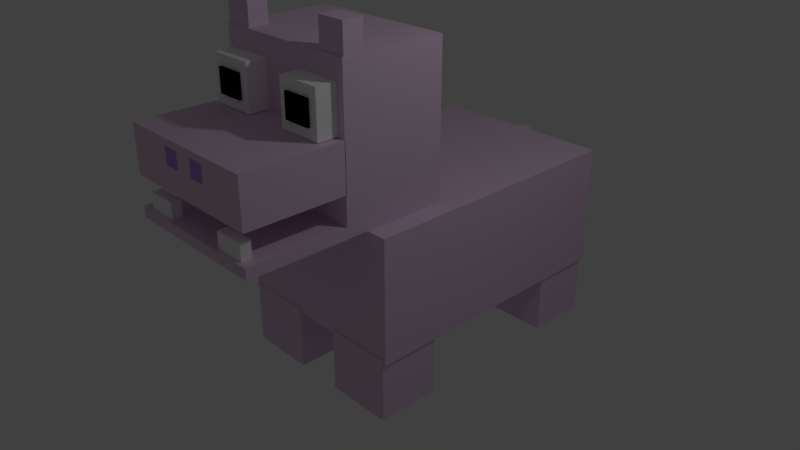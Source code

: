 # Source: hippoRigg.blend  (saved by Blender 2.79.0; exported with 4.5.12 LTS)
import bpy
from mathutils import Matrix  # noqa: F401  (used for matrix-valued properties, if any)

bpy.ops.wm.read_factory_settings(use_empty=True)
scene = bpy.context.scene
scene.name = 'Scene'

# ---- collections
col_collection_1 = bpy.data.collections.new('Collection 1'); scene.collection.children.link(col_collection_1)

# ---- materials (node trees are filled in below, after node groups)
mat_pinkpurple_001 = bpy.data.materials.new('pinkPurple.001')
mat_pinkpurple_001.alpha_threshold = 0.0
mat_pinkpurple_001.use_transparent_shadow = False
mat_pinkpurple_001.diffuse_color = (0.7992, 0.619, 0.8, 1.0)
mat_pinkpurple_001.roughness = 0.5
mat_pinkpurple_002 = bpy.data.materials.new('pinkPurple.002')
mat_pinkpurple_002.alpha_threshold = 0.0
mat_pinkpurple_002.use_transparent_shadow = False
mat_pinkpurple_002.diffuse_color = (0.7992, 0.619, 0.8, 1.0)
mat_pinkpurple_002.roughness = 0.5
mat_darkpurple = bpy.data.materials.new('darkPurple')
mat_darkpurple.alpha_threshold = 0.0
mat_darkpurple.use_transparent_shadow = False
mat_darkpurple.diffuse_color = (0.4936, 0.2695, 0.8, 1.0)
mat_darkpurple.roughness = 0.5
mat_white = bpy.data.materials.new('white')
mat_white.alpha_threshold = 0.0
mat_white.use_transparent_shadow = False
mat_white.diffuse_color = (1.0, 1.0, 1.0, 1.0)
mat_white.roughness = 0.5
mat_black = bpy.data.materials.new('black')
mat_black.alpha_threshold = 0.0
mat_black.use_transparent_shadow = False
mat_black.diffuse_color = (0.0, 0.0, 0.0, 1.0)
mat_black.roughness = 0.5

# ---- material node trees

# ---- world
world_world = bpy.data.worlds.new('World'); scene.world = world_world
world_world.color = (0.05088, 0.05088, 0.05088)
world_world.use_sun_shadow = False
world_world.sun_shadow_jitter_overblur = 0.0
world_world.cycles.sampling_method = 'MANUAL'

# ---- cameras
cam_camera = bpy.data.cameras.new('Camera')
cam_camera.clip_end = 100.0
cam_camera.lens = 35.0
cam_camera.sensor_width = 32.0
cam_camera.sensor_height = 18.0
cam_camera.ortho_scale = 7.314
cam_camera.dof.focus_distance = 0.0
cam_camera.dof.aperture_fstop = 128.0

# ---- lights
light_lamp = bpy.data.lights.new('Lamp', 'POINT')
light_lamp.transmission_factor = 0.0
light_lamp.cutoff_distance = 30.0
light_lamp.energy = 100.0
light_lamp.shadow_buffer_clip_start = 1.001
light_lamp.shadow_soft_size = 0.1
light_lamp.shadow_maximum_resolution = 0.006
light_lamp.use_absolute_resolution = True

# ---- meshes
me_body = bpy.data.meshes.new('body')
me_body.from_pydata([(1.0, 1.0, -1.0), (1.0, -1.0, -1.0), (-1.0, -1.0, -1.0), (-1.0, 1.0, -1.0), (1.0, 1.0, 1.0), (1.0, -1.0, 1.0), (-1.0, -1.0, 1.0), (-1.0, 1.0, 1.0), (4.444, 1.0, -1.0), (4.444, -1.0, -1.0), (2.444, -1.0, -1.0), (2.444, 1.0, -1.0), (4.444, 1.0, 1.0), (4.444, -1.0, 1.0), (2.444, -1.0, 1.0), (2.444, 1.0, 1.0), (4.444, -5.827, -1.0), (4.444, -7.827, -1.0), (2.444, -7.827, -1.0), (2.444, -5.827, -1.0), (4.444, -5.827, 1.0), (4.444, -7.827, 1.0), (2.444, -7.827, 1.0), (2.444, -5.827, 1.0), (1.0, -5.827, -1.0), (1.0, -7.827, -1.0), (-1.0, -7.827, -1.0), (-1.0, -5.827, -1.0), (1.0, -5.827, 1.0), (1.0, -7.827, 1.0), (-1.0, -7.827, 1.0), (-1.0, -5.827, 1.0), (4.515, 1.039, 0.8565), (4.515, -7.793, 0.8565), (-1.071, -7.793, 0.8565), (-1.071, 1.039, 0.8565), (4.515, 1.039, 4.675), (4.515, -7.793, 4.675), (-1.071, -7.793, 4.675), (-1.071, 1.039, 4.675), (1.928, 1.363, 2.657), (1.928, 1.032, 2.657), (1.516, 1.032, 2.657), (1.516, 1.363, 2.657), (1.928, 1.363, 4.641), (1.928, 1.032, 4.641), (1.516, 1.032, 4.641), (1.516, 1.363, 4.641)], [], [(0, 1, 2, 3), (4, 7, 6, 5), (0, 4, 5, 1), (1, 5, 6, 2), (2, 6, 7, 3), (4, 0, 3, 7), (8, 9, 10, 11), (12, 15, 14, 13), (8, 12, 13, 9), (9, 13, 14, 10), (10, 14, 15, 11), (12, 8, 11, 15), (16, 17, 18, 19), (20, 23, 22, 21), (16, 20, 21, 17), (17, 21, 22, 18), (18, 22, 23, 19), (20, 16, 19, 23), (24, 25, 26, 27), (28, 31, 30, 29), (24, 28, 29, 25), (25, 29, 30, 26), (26, 30, 31, 27), (28, 24, 27, 31), (32, 33, 34, 35), (36, 39, 38, 37), (32, 36, 37, 33), (33, 37, 38, 34), (34, 38, 39, 35), (36, 32, 35, 39), (40, 41, 42, 43), (44, 47, 46, 45), (40, 44, 45, 41), (41, 45, 46, 42), (42, 46, 47, 43), (44, 40, 43, 47)])
me_body.polygons.foreach_set('material_index', [0, 0, 0, 0, 0, 0, 0, 0, 0, 0, 0, 0, 0, 0, 0, 0, 0, 0, 0, 0, 0, 0, 0, 0, 0, 0, 0, 0, 0, 0, 1, 1, 1, 1, 1, 1])
me_body.materials.append(mat_pinkpurple_001)
me_body.materials.append(mat_pinkpurple_002)
me_body.use_remesh_preserve_volume = False
me_body.use_remesh_preserve_attributes = False
me_body.use_mirror_vertex_groups = False
me_body.update()
me_head = bpy.data.meshes.new('head')
me_head.from_pydata([(1.0, 1.0, 0.5702), (1.0, -1.0, 0.5702), (-1.0, -1.0, 0.5702), (-1.0, 1.0, 0.5702), (1.0, 1.0, 2.57), (1.0, -1.0, 2.57), (-1.0, -1.0, 2.57), (-1.0, 1.0, 2.57), (0.1266, -0.9918, 12.34), (0.3447, -0.9918, 12.34), (0.1266, -0.9918, 15.42), (0.3447, -0.9918, 15.42), (-0.3447, -0.9918, 12.34), (-0.1266, -0.9918, 12.34), (-0.3447, -0.9918, 15.42), (-0.1266, -0.9918, 15.42), (-0.4578, -0.7297, 2.517), (-0.4578, -0.9314, 2.517), (-0.8671, -0.9314, 2.517), (-0.8671, -0.7297, 2.517), (-0.4578, -0.7297, 5.511), (-0.4578, -0.9314, 5.511), (-0.8671, -0.9314, 5.511), (-0.8671, -0.7297, 5.511), (0.8671, -0.7297, 2.517), (0.8671, -0.9314, 2.517), (0.4578, -0.9314, 2.517), (0.4578, -0.7297, 2.517), (0.8671, -0.7297, 5.511), (0.8671, -0.9314, 5.511), (0.4578, -0.9314, 5.511), (0.4578, -0.7297, 5.511), (-0.4203, 0.5829, 18.75), (-0.4203, 0.534, 18.75), (-0.7859, 0.534, 18.75), (-0.7859, 0.5829, 18.75), (-0.4203, 0.5829, 23.16), (-0.4203, 0.534, 23.16), (-0.7859, 0.534, 23.16), (-0.7859, 0.5829, 23.16), (0.7859, 0.5829, 18.75), (0.7859, 0.534, 18.75), (0.4203, 0.534, 18.75), (0.4203, 0.5829, 18.75), (0.7859, 0.5829, 23.16), (0.7859, 0.534, 23.16), (0.4203, 0.534, 23.16), (0.4203, 0.5829, 23.16), (0.8943, 1.227, 16.78), (0.8943, 0.5905, 16.78), (0.3029, 0.5905, 16.78), (0.3029, 1.227, 16.78), (0.8943, 1.227, 25.12), (0.8943, 0.5905, 25.12), (0.3029, 0.5905, 25.12), (0.3029, 1.227, 25.12), (-0.3029, 1.227, 16.78), (-0.3029, 0.5905, 16.78), (-0.8943, 0.5905, 16.78), (-0.8943, 1.227, 16.78), (-0.3029, 1.227, 25.12), (-0.3029, 0.5905, 25.12), (-0.8943, 0.5905, 25.12), (-0.8943, 1.227, 25.12), (-0.6172, 1.436, 28.61), (-0.6172, 1.032, 28.61), (-0.9931, 1.032, 28.61), (-0.9931, 1.436, 28.61), (-0.6172, 1.436, 33.91), (-0.6172, 1.032, 33.91), (-0.9931, 1.032, 33.91), (-0.9931, 1.436, 33.91), (0.9931, 1.436, 28.61), (0.9931, 1.032, 28.61), (0.6172, 1.032, 28.61), (0.6172, 1.436, 28.61), (0.9931, 1.436, 33.91), (0.9931, 1.032, 33.91), (0.6172, 1.032, 33.91), (0.6172, 1.436, 33.91), (1.0, 1.01, 7.935), (1.0, -0.99, 7.935), (-1.0, -0.99, 7.935), (-1.0, 1.01, 7.935), (1.0, 1.01, 16.67), (1.0, -0.99, 16.67), (-1.0, -0.99, 16.67), (-1.0, 1.01, 16.67), (1.0, 3.153, 0.5997), (1.0, 1.0, 0.5997), (-1.0, 1.0, 0.5997), (-1.0, 3.153, 0.5997), (1.0, 3.153, 28.79), (1.0, 1.0, 28.79), (-1.0, 1.0, 28.79), (-1.0, 3.153, 28.79)], [], [(0, 1, 2, 3), (4, 7, 6, 5), (0, 4, 5, 1), (1, 5, 6, 2), (2, 6, 7, 3), (4, 0, 3, 7), (8, 9, 11, 10), (12, 13, 15, 14), (16, 17, 18, 19), (20, 23, 22, 21), (16, 20, 21, 17), (17, 21, 22, 18), (18, 22, 23, 19), (20, 16, 19, 23), (24, 25, 26, 27), (28, 31, 30, 29), (24, 28, 29, 25), (25, 29, 30, 26), (26, 30, 31, 27), (28, 24, 27, 31), (32, 33, 34, 35), (36, 39, 38, 37), (32, 36, 37, 33), (33, 37, 38, 34), (34, 38, 39, 35), (36, 32, 35, 39), (40, 41, 42, 43), (44, 47, 46, 45), (40, 44, 45, 41), (41, 45, 46, 42), (42, 46, 47, 43), (44, 40, 43, 47), (48, 49, 50, 51), (52, 55, 54, 53), (48, 52, 53, 49), (49, 53, 54, 50), (50, 54, 55, 51), (52, 48, 51, 55), (56, 57, 58, 59), (60, 63, 62, 61), (56, 60, 61, 57), (57, 61, 62, 58), (58, 62, 63, 59), (60, 56, 59, 63), (64, 65, 66, 67), (68, 71, 70, 69), (64, 68, 69, 65), (65, 69, 70, 66), (66, 70, 71, 67), (68, 64, 67, 71), (72, 73, 74, 75), (76, 79, 78, 77), (72, 76, 77, 73), (73, 77, 78, 74), (74, 78, 79, 75), (76, 72, 75, 79), (80, 81, 82, 83), (84, 87, 86, 85), (80, 84, 85, 81), (81, 85, 86, 82), (82, 86, 87, 83), (84, 80, 83, 87), (88, 89, 90, 91), (92, 95, 94, 93), (88, 92, 93, 89), (89, 93, 94, 90), (90, 94, 95, 91), (92, 88, 91, 95)])
me_head.polygons.foreach_set('material_index', [0, 0, 0, 0, 0, 0, 1, 1, 2, 2, 2, 2, 2, 2, 2, 2, 2, 2, 2, 2, 3, 3, 3, 3, 3, 3, 3, 3, 3, 3, 3, 3, 2, 2, 2, 2, 2, 2, 2, 2, 2, 2, 2, 2, 0, 0, 0, 0, 0, 0, 0, 0, 0, 0, 0, 0, 0, 0, 0, 0, 0, 0, 0, 0, 0, 0, 0, 0])
me_head.materials.append(mat_pinkpurple_002)
me_head.materials.append(mat_darkpurple)
me_head.materials.append(mat_white)
me_head.materials.append(mat_black)
me_head.use_remesh_preserve_volume = False
me_head.use_remesh_preserve_attributes = False
me_head.use_mirror_vertex_groups = False
me_head.update()
arm_armature = bpy.data.armatures.new('Armature')  # bones are not reproduced

# ---- objects
ob_armature = bpy.data.objects.new('Armature', arm_armature)
ob_body = bpy.data.objects.new('body', me_body)
ob_head = bpy.data.objects.new('head', me_head)
ob_lamp = bpy.data.objects.new('Lamp', light_lamp)
ob_camera = bpy.data.objects.new('Camera', cam_camera)

# ---- transforms, parenting, visibility, modifiers, constraints
ob_armature.location = (0.0, -0.328, 0.0)
ob_armature.show_in_front = True
ob_armature.lineart.crease_threshold = 0.0
ob_body.parent = ob_armature
ob_body.matrix_parent_inverse = Matrix(((1.0, 0.0, 0.0, 0.0), (0.0, 1.0, 0.0, 0.328), (0.0, 0.0, 1.0, 0.0), (0.0, 0.0, 0.0, 1.0)))
ob_body.location = (-0.7812, 2.477, -1.034)
ob_body.scale = (0.4536, 0.4312, 0.4349)
ob_body.lock_rotations_4d = False
ob_body.empty_display_type = 'ARROWS'
ob_body.lineart.crease_threshold = 0.0
_vg = ob_body.vertex_groups.new(name='Bone')
_vg = ob_body.vertex_groups.new(name='Bone_L')
for _i, _w in zip([7, 12, 21, 32, 33, 34, 35, 37, 40], [0.0, 0.0, 0.0, 0.0, 0.0, 0.0, 0.02241, 0.0, 0.0]): _vg.add([_i], _w, 'REPLACE')
_vg = ob_body.vertex_groups.new(name='Bone_L.001')
for _i, _w in zip([7, 12, 16, 17, 18, 19, 20, 21, 22, 23, 24, 27, 30, 32, 33, 34, 35, 36, 37, 38, 39, 44], [0.0, 0.0, 1.0, 1.0, 1.0, 1.0, 1.0, 1.0, 1.0, 1.0, 0.0, 0.0, 0.0, 0.0, 0.0, 0.0, 0.0, 0.0, 0.0, 0.0, 0.0, 0.0]): _vg.add([_i], _w, 'REPLACE')
_vg = ob_body.vertex_groups.new(name='Bone_R')
for _i, _w in zip([7, 12, 21, 30, 32, 33, 34, 35, 37, 38], [0.0, 0.0, 0.0, 0.0, 0.0, 0.0, 0.0, 0.0, 0.002013, 0.0]): _vg.add([_i], _w, 'REPLACE')
_vg = ob_body.vertex_groups.new(name='Bone_R.001')
for _i, _w in zip([7, 12, 21, 24, 25, 26, 27, 28, 29, 30, 31, 32, 33, 34, 35, 36, 37, 38, 39], [0.0, 0.0, 0.0, 1.0, 1.0, 1.0, 1.0, 1.0, 1.0, 1.0, 1.0, 0.0, 0.0, 0.0, 0.0, 0.0, 0.0, 0.0, 0.0]): _vg.add([_i], _w, 'REPLACE')
_vg = ob_body.vertex_groups.new(name='Bone.001')
for _i, _w in zip([40, 41, 42, 43, 44, 45, 46, 47], [0.0, 0.0, 0.0, 0.0, 0.0, 0.0, 0.0, 0.0]): _vg.add([_i], _w, 'REPLACE')
_vg = ob_body.vertex_groups.new(name='Bone.001_L')
for _i, _w in zip([7, 12, 21, 30, 32, 33, 34, 35, 36, 37, 38, 39, 40, 41, 42, 43, 44, 45, 46, 47], [0.0, 0.0, 0.0, 0.0, 0.0, 0.0, 0.0, 0.0, 0.0178, 0.0, 0.0, 0.0, 0.0, 0.0, 0.0, 0.0, 0.0, 0.0, 0.0, 0.0]): _vg.add([_i], _w, 'REPLACE')
_vg = ob_body.vertex_groups.new(name='Bone.001_L.001')
for _i, _w in zip([0, 1, 2, 3, 4, 5, 6, 7, 12, 21, 30, 32, 33, 34, 35, 36, 39], [1.0, 1.0, 1.0, 1.0, 1.0, 1.0, 1.0, 0.9629, 0.0, 0.0, 0.0, 0.0, 0.0, 0.0, 0.0, 0.0, 0.0]): _vg.add([_i], _w, 'REPLACE')
_vg = ob_body.vertex_groups.new(name='Bone.001_R')
for _i, _w in zip([7, 12, 32, 33, 34, 35, 36, 39, 40, 41, 42, 43, 44, 45, 46, 47], [0.0, 0.0, 0.0, 0.06281, 0.02712, 0.0, 0.0, 0.0, 0.0, 0.0, 0.0, 0.0, 0.0, 0.0, 0.0, 0.0]): _vg.add([_i], _w, 'REPLACE')
_vg = ob_body.vertex_groups.new(name='Bone.001_R.001')
for _i, _w in zip([7, 8, 9, 10, 11, 12, 13, 14, 15, 18, 30, 32, 33, 34, 35, 36, 38, 39, 40, 41, 42, 43, 44, 45, 46, 47], [0.0, 1.0, 1.0, 1.0, 1.0, 1.0, 1.0, 1.0, 1.0, 0.0, 0.0, 0.0, 0.0, 0.0, 0.0, 0.0, 0.0, 0.0, 0.0, 0.0, 0.0, 0.0, 0.0, 0.0, 0.0, 0.0]): _vg.add([_i], _w, 'REPLACE')
_m = ob_body.modifiers.new('Armature', 'ARMATURE')
_m.object = ob_armature
ob_head.parent = ob_armature
ob_head.matrix_parent_inverse = Matrix(((1.0, 0.0, 0.0, 0.0), (0.0, 1.0, 0.0, 0.328), (0.0, 0.0, 1.0, 0.0), (0.0, 0.0, 0.0, 1.0)))
ob_head.location = (0.0, -1.827, 0.9572)
ob_head.scale = (1.0, 0.6533, 0.07094)
ob_head.lock_rotations_4d = False
ob_head.empty_display_type = 'ARROWS'
ob_head.lineart.crease_threshold = 0.0
_vg = ob_head.vertex_groups.new(name='Bone')
for _i, _w in zip([0, 1, 2, 3, 4, 5, 6, 7, 48, 49, 50, 51, 52, 53, 54, 55, 56, 57, 58, 59, 60, 61, 62, 63, 64, 65, 66, 67, 68, 69, 70, 71, 72, 73, 74, 75, 76, 77, 78, 79, 80, 81, 82, 83, 84, 85, 86, 87, 88, 89, 90, 91, 92, 93, 94, 95], [0.7794, 0.0, 0.557, 0.6636, 0.7959, 0.7665, 0.5298, 0.6588, 0.9817, 0.9809, 0.9792, 0.9773, 0.9824, 0.9815, 0.9806, 0.9809, 1.0, 1.0, 1.0, 1.0, 1.0, 1.0, 1.0, 1.0, 0.9873, 0.9877, 0.9879, 0.9877, 0.9875, 0.9876, 0.9877, 0.9877, 0.9763, 0.9766, 0.9759, 0.9753, 0.9761, 0.9762, 0.9759, 0.9758, 1.0, 1.0, 1.0, 1.0, 1.0, 1.0, 1.0, 1.0, 1.0, 0.9776, 1.0, 1.0, 1.0, 1.0, 1.0, 1.0]): _vg.add([_i], _w, 'REPLACE')
_vg = ob_head.vertex_groups.new(name='Bone_L')
_vg = ob_head.vertex_groups.new(name='Bone_L.001')
for _i, _w in zip([24, 25, 26, 27, 28, 29, 30, 31], [0.0, 0.0, 0.0, 0.0, 0.0, 0.0, 0.0, 0.0]): _vg.add([_i], _w, 'REPLACE')
_vg = ob_head.vertex_groups.new(name='Bone_R')
for _i, _w in zip([0, 1, 2, 3, 4, 5, 6, 7, 25, 89, 90], [0.0, 0.0, 0.0, 0.0, 0.0, 0.0, 0.0, 0.0, 0.0, 0.0, 0.0]): _vg.add([_i], _w, 'REPLACE')
_vg = ob_head.vertex_groups.new(name='Bone_R.001')
for _i, _w in zip([0, 1, 2, 3, 4, 5, 6, 7, 89], [0.0, 0.0, 0.0, 0.0, 0.0, 0.0, 0.0, 0.0, 0.0]): _vg.add([_i], _w, 'REPLACE')
_vg = ob_head.vertex_groups.new(name='Bone.001')
_vg = ob_head.vertex_groups.new(name='Bone.001_L')
_vg = ob_head.vertex_groups.new(name='Bone.001_L.001')
_vg = ob_head.vertex_groups.new(name='Bone.001_R')
_vg = ob_head.vertex_groups.new(name='Bone.001_R.001')
_m = ob_head.modifiers.new('Armature', 'ARMATURE')
_m.object = ob_armature
ob_lamp.location = (4.076, 1.005, 5.904)
ob_lamp.rotation_euler = (0.6503, 0.05522, 1.866)
ob_lamp.lock_rotations_4d = False
ob_lamp.empty_display_type = 'ARROWS'
ob_lamp.color = (0.0, 0.0, 0.0, 0.0)
ob_lamp.lineart.crease_threshold = 0.0
ob_camera.location = (7.481, -6.508, 5.344)
ob_camera.rotation_euler = (1.109, -0.0, 0.8149)
ob_camera.lock_rotations_4d = False
ob_camera.empty_display_type = 'ARROWS'
ob_camera.color = (0.0, 0.0, 0.0, 0.0)
ob_camera.display_type = 'WIRE'
ob_camera.lineart.crease_threshold = 0.0

# ---- collection membership
col_collection_1.objects.link(ob_armature)
col_collection_1.objects.link(ob_body)
col_collection_1.objects.link(ob_head)
col_collection_1.objects.link(ob_lamp)
col_collection_1.objects.link(ob_camera)

# ---- scene / render settings (as saved in the file)
scene.camera = ob_camera
scene.frame_start = 1; scene.frame_end = 250; scene.frame_set(110)
scene.render.engine = 'BLENDER_EEVEE_NEXT'
scene.render.resolution_percentage = 50
scene.render.dither_intensity = 0.0
scene.cycles.use_denoising = False
scene.cycles.samples = 128
scene.cycles.sampling_pattern = 'TABULATED_SOBOL'
scene.cycles.use_adaptive_sampling = False
scene.cycles.use_light_tree = False
scene.cycles.blur_glossy = 0.0
scene.cycles.sample_clamp_indirect = 0.0
scene.view_settings.view_transform = 'Standard'
bpy.context.view_layer.update()

